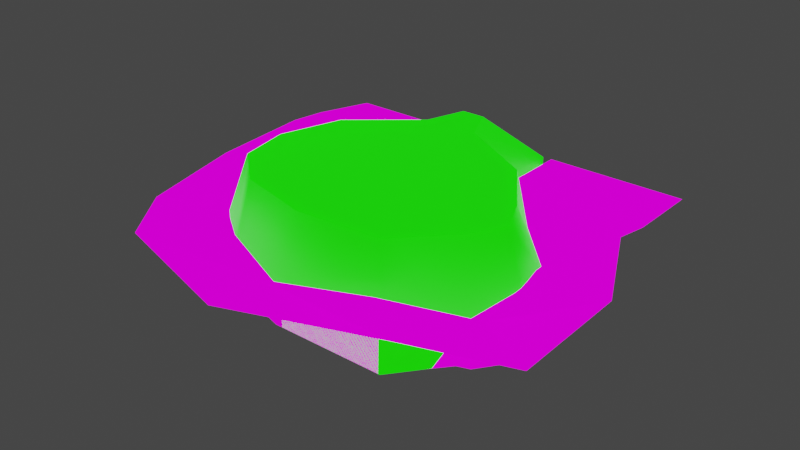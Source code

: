# Source: Boundry1.blend  (saved by Blender 3.1.7; exported with 4.5.12 LTS)
import bpy
from mathutils import Matrix  # noqa: F401  (used for matrix-valued properties, if any)

bpy.ops.wm.read_factory_settings(use_empty=True)
scene = bpy.context.scene
scene.name = 'Scene'

# ---- collections
col_collection = bpy.data.collections.new('Collection'); scene.collection.children.link(col_collection)

# ---- images (referenced by path relative to the original .blend; pixels are not part of the script)
import os
ASSET_DIR = os.environ.get("B2B_ASSET_DIR", "")  # directory of the original .blend (textures are referenced by path, not embedded)
HERE = os.path.dirname(os.path.abspath(__file__))  # packed textures are extracted next to this script under _unpacked/

def load_image(name, relpath, width, height, colorspace="sRGB"):
    """Load a texture the original file referenced (path relative to the .blend, or extracted next to this script)."""
    p = next((c for c in (os.path.join(HERE, relpath), os.path.join(ASSET_DIR, relpath)) if relpath and os.path.exists(c)), "")
    if p:
        img = bpy.data.images.load(p, check_existing=True)
        img.name = name
    else:  # same state as the original file: an image datablock whose file is absent (Cycles renders it pink)
        img = bpy.data.images.new(name, width, height)
        img.source = "FILE"
        img.filepath = "//" + (relpath or name)
    img.colorspace_settings.name = colorspace
    return img
img_blackandwhite_png = load_image('BlackAndWhite.png', 'BlackAndWhite.png', 1024, 1024, 'sRGB')
img_blackandwhite_png_001 = load_image('BlackAndWhite.png.001', 'BlackAndWhite.png', 1024, 1024, 'sRGB')

# ---- materials (node trees are filled in below, after node groups)
mat_pinetree = bpy.data.materials.new('PineTree')
mat_pinetree.alpha_threshold = 0.0
mat_pinetree.use_backface_culling = True
mat_pinetree.use_transparent_shadow = False
mat_pinetree.line_color = (0.0, 0.0, 0.0, 1.0)
mat_dotmap = bpy.data.materials.new('Dotmap')
mat_dotmap.alpha_threshold = 0.0
mat_dotmap.use_backface_culling = True
mat_dotmap.use_transparent_shadow = False
mat_dotmap.line_color = (0.0, 0.0, 0.0, 1.0)
mat_material = bpy.data.materials.new('Material')
mat_material.use_transparent_shadow = False

# ---- material node trees
mat_pinetree.use_nodes = True; mat_pinetree.node_tree.nodes.clear()
_N = mat_pinetree.node_tree.nodes; _L = mat_pinetree.node_tree.links
n0 = _N.new('ShaderNodeOutputMaterial'); n0.name = 'Material Output'; n0.location = (300, 300)
n1 = _N.new('ShaderNodeBsdfPrincipled'); n1.name = 'Principled BSDF'; n1.location = (10, 300)
n1.distribution = 'GGX'
n1.subsurface_method = 'RANDOM_WALK_SKIN'
n1.inputs[2].default_value = 0.4
n1.inputs[3].default_value = 1.45
n1.inputs[13].default_value = 0.0
n1.inputs[28].default_value = 1.0
n2 = _N.new('ShaderNodeTexImage'); n2.name = 'Image Texture'; n2.location = (-411, 269)
n2.image = img_blackandwhite_png
n2.interpolation = 'Closest'
_L.new(n1.outputs[0], n0.inputs[0])
_L.new(n2.outputs[0], n1.inputs[0])
_L.new(n2.outputs[0], n1.inputs[27])
n0.is_active_output = True
mat_dotmap.use_nodes = True; mat_dotmap.node_tree.nodes.clear()
_N = mat_dotmap.node_tree.nodes; _L = mat_dotmap.node_tree.links
n0 = _N.new('ShaderNodeOutputMaterial'); n0.name = 'Material Output'; n0.location = (300, 300)
n1 = _N.new('ShaderNodeBsdfPrincipled'); n1.name = 'Principled BSDF'; n1.location = (10, 300)
n1.distribution = 'GGX'
n1.subsurface_method = 'RANDOM_WALK_SKIN'
n1.inputs[2].default_value = 0.4
n1.inputs[3].default_value = 1.45
n1.inputs[13].default_value = 0.0
n1.inputs[28].default_value = 1.0
n2 = _N.new('ShaderNodeTexImage'); n2.name = 'Image Texture'; n2.location = (-411, 269)
n2.image = img_blackandwhite_png_001
n2.interpolation = 'Closest'
_L.new(n1.outputs[0], n0.inputs[0])
_L.new(n2.outputs[0], n1.inputs[0])
_L.new(n2.outputs[0], n1.inputs[27])
n0.is_active_output = True
mat_material.use_nodes = True; mat_material.node_tree.nodes.clear()
_N = mat_material.node_tree.nodes; _L = mat_material.node_tree.links
n0 = _N.new('ShaderNodeBsdfPrincipled'); n0.name = 'Principled BSDF'; n0.location = (10, 300)
n0.distribution = 'GGX'
n0.subsurface_method = 'RANDOM_WALK_SKIN'
n0.inputs[0].default_value = (0.004373, 0.8, 0.0, 1.0)
n0.inputs[3].default_value = 1.45
n0.inputs[27].default_value = (0.006887, 1.0, 0.0, 1.0)
n0.inputs[28].default_value = 1.0
n1 = _N.new('ShaderNodeOutputMaterial'); n1.name = 'Material Output'; n1.location = (300, 300)
_L.new(n0.outputs[0], n1.inputs[0])
n1.is_active_output = True

# ---- world
world_world = bpy.data.worlds.new('World'); scene.world = world_world
world_world.use_nodes = True; world_world.node_tree.nodes.clear()
_N = world_world.node_tree.nodes; _L = world_world.node_tree.links
n0 = _N.new('ShaderNodeOutputWorld'); n0.name = 'World Output'; n0.location = (300, 300)
n1 = _N.new('ShaderNodeBackground'); n1.name = 'Background'; n1.location = (10, 300)
n1.inputs[0].default_value = (0.05088, 0.05088, 0.05088, 1.0)
_L.new(n1.outputs[0], n0.inputs[0])
n0.is_active_output = True
world_world.color = (0.05088, 0.05088, 0.05088)
world_world.use_sun_shadow = False
world_world.sun_shadow_jitter_overblur = 0.0

# ---- meshes
me_cube = bpy.data.meshes.new('Cube')
me_cube.from_pydata([(0.2671, -17.22, 0.0), (4.605, 9.25, 0.0), (4.414, 9.409, 4.711), (13.11, 5.549, 5.394), (20.31, -2.109, 7.445), (18.18, -10.89, 4.711), (0.2671, -18.84, 5.64), (5.771, 11.22, 5.64), (14.67, 6.914, 6.365), (21.46, -1.838, 8.43), (20.29, -11.55, 5.64), (13.85, -18.58, 8.83), (0.0, -24.94, 5.64), (22.03, 12.81, 5.64), (22.03, 8.332, 6.365), (27.44, -2.697, 6.365), (27.17, -15.45, 5.64), (19.29, -22.8, 8.83), (4.692, 21.25, 4.656), (5.771, 21.25, 5.64), (0.0, 21.25, 1.469), (22.03, 21.25, 5.64), (0.2003, -5.206, 0.0), (-7.048, -15.08, 0.0), (-12.6, -10.89, 4.711), (-6.972, -15.25, 6.406), (-5.771, 11.22, 6.905), (-13.36, 5.095, 7.268), (-16.18, -4.246, 6.697), (-14.34, -11.55, 5.64), (-7.901, -16.63, 7.439), (-22.03, 12.81, 6.905), (-22.03, 8.332, 7.268), (-22.03, -2.697, 6.697), (-20.82, -13.72, 5.64), (-13.08, -22.4, 7.439), (-5.771, 21.25, 5.64), (-4.648, 21.25, 1.469), (-22.03, 21.25, 5.64), (-12.75, -11.09, 1.91), (-4.188, -10.96, 2.049), (-6.203, -7.47, 2.049), (1.848, 8.203, 0.0), (-1.848, 8.203, 2.235e-08), (1.85, 8.708, 1.469), (-1.85, 8.708, 1.469), (-11.89, 3.834, 6.245), (-4.432, 9.409, 5.903), (13.16, 5.382, 0.0), (20.43, -2.214, 0.0), (18.27, -10.96, 0.0), (12.99, -17.22, 0.0), (0.2428, -17.22, 4.711), (13.2, -17.22, 7.717), (4.648, 9.76, 1.469), (4.648, 21.25, 1.469), (-4.605, 9.25, 0.0), (-11.85, 3.563, 0.0), (-13.77, -4.809, 0.0), (-14.18, -4.531, 5.707), (-4.692, 21.25, 4.656), (-4.648, 9.76, 1.469), (-7.199, -15.44, 2.08), (-6.203, -7.47, 0.0), (-9.104, -2.535, 0.0), (-4.188, -10.96, 0.0), (13.35, -2.54, 0.0), (9.852, -6.602, 0.0), (11.47, -10.17, 0.0), (17.05, -0.9538, 0.0), (17.73, -9.794, -1.336), (19.42, -2.95, -1.336), (16.77, -1.964, -1.336), (10.99, -6.655, -1.336), (13.87, -3.205, -1.336), (11.97, -9.289, -1.336), (15.6, -6.437, -1.336), (13.81, -12.25, 0.0), (13.84, -11.15, -1.336), (20.92, -6.666, 0.0), (20.14, -6.444, -1.336), (14.82, 3.724, 3.464), (17.87, 0.5054, 4.379), (19.63, -1.334, 4.369), (20.0, -1.743, 4.102), (17.74, -1.099, 4.343), (17.69, -1.437, 4.089), (13.94, 3.032, 3.481), (13.63, 3.082, 3.16), (16.49, 0.2239, 3.983), (16.67, 0.3971, 4.268), (13.97, 4.513, 3.177), (14.29, 4.355, 3.494), (18.22, -1.117, 2.601), (13.68, 3.976, 1.794), (16.54, 1.118, 2.618), (16.8, 1.584, 0.0)], [], [(53, 52, 6, 11), (4, 5, 10, 9), (5, 53, 11, 10), (3, 4, 9, 8), (11, 17, 16, 10), (9, 15, 14, 8), (6, 12, 17, 11), (10, 16, 15, 9), (8, 14, 13, 7), (2, 3, 8, 7), (7, 19, 18, 2), (45, 20, 37, 61), (48, 1, 42, 22), (13, 21, 19, 7), (77, 78, 75, 68), (57, 22, 43, 56), (0, 77, 68, 22), (25, 30, 6, 52), (59, 28, 29, 24), (24, 29, 30, 25), (46, 27, 28, 59), (30, 29, 34, 35), (28, 27, 32, 33), (6, 30, 35, 12), (29, 28, 33, 34), (27, 26, 31, 32), (47, 26, 27, 46), (26, 47, 60, 36), (31, 26, 36, 38), (20, 44, 54, 55), (22, 65, 23, 0), (22, 63, 65), (58, 64, 57), (39, 62, 40, 41), (58, 39, 41, 64), (63, 22, 64), (57, 64, 22), (42, 43, 22), (45, 44, 20), (51, 53, 5, 50), (88, 91, 48, 94), (0, 52, 51), (50, 5, 79), (48, 3, 2, 54), (54, 2, 18, 55), (54, 1, 48), (58, 57, 46, 59), (57, 61, 47, 46), (61, 37, 60, 47), (44, 42, 1, 54), (61, 57, 56), (39, 58, 59, 24), (62, 39, 24, 25), (40, 62, 23, 65), (41, 40, 65, 63), (41, 63, 64), (42, 44, 45, 43), (45, 61, 56, 43), (48, 22, 66, 69), (49, 96, 48, 69), (22, 67, 66), (22, 68, 67), (51, 77, 0), (75, 76, 73), (67, 73, 74, 66), (49, 71, 80, 79), (66, 74, 72, 69), (69, 72, 71, 49), (68, 75, 73, 67), (72, 76, 71), (70, 76, 78), (73, 76, 74), (71, 76, 80), (74, 76, 72), (50, 70, 78, 77), (50, 77, 51), (78, 76, 75), (79, 5, 4, 49), (79, 80, 70, 50), (80, 76, 70), (49, 4, 84), (90, 82, 81, 87), (89, 88, 94, 95), (87, 81, 92), (81, 3, 92), (83, 82, 90, 85), (95, 96, 49, 93), (86, 93, 49, 84), (82, 4, 3, 81), (86, 89, 95, 93), (92, 3, 91), (83, 84, 4), (90, 87, 88, 89), (91, 88, 87, 92), (86, 84, 83, 85), (85, 90, 89, 86), (83, 4, 82), (48, 91, 3), (96, 95, 94, 48), (52, 62, 25), (51, 52, 53), (62, 52, 0, 23)])
me_cube.polygons.foreach_set('use_smooth', [True] * 102)
_uv = me_cube.uv_layers.new(name='UVMap')
_uv.uv.foreach_set('vector', [0.2415, 0.6632, 0.2287, 0.7495, 0.2177, 0.7503, 0.2321, 0.6578, 0.3359, 0.6018, 0.2729, 0.6223, 0.2679, 0.6122, 0.3369, 0.5894, 0.2729, 0.6223, 0.2415, 0.6632, 0.2321, 0.6578, 0.2679, 0.6122, 0.4023, 0.6387, 0.3359, 0.6018, 0.3369, 0.5894, 0.4085, 0.6298, 0.2321, 0.6578, 0.174, 0.6021, 0.1724, 0.5672, 0.2679, 0.6122, 0.3369, 0.5894, 0.3254, 0.5592, 0.4072, 0.5806, 0.4085, 0.6298, 0.2177, 0.7503, 0.1781, 0.7535, 0.174, 0.6021, 0.2321, 0.6578, 0.2679, 0.6122, 0.1724, 0.5672, 0.3254, 0.5592, 0.3369, 0.5894, 0.4085, 0.6298, 0.4072, 0.5806, 0.4364, 0.5735, 0.4481, 0.6748, 0.4423, 0.6849, 0.4023, 0.6387, 0.4085, 0.6298, 0.4481, 0.6748, 0.4481, 0.6748, 0.5125, 0.6748, 0.5126, 0.6866, 0.4423, 0.6849, 0.4221, 0.759, 0.5104, 0.7465, 0.5109, 0.7745, 0.4259, 0.7816, 0.3803, 0.6672, 0.4114, 0.7142, 0.4074, 0.7326, 0.3935, 0.7464, 0.4364, 0.5735, 0.494, 0.5639, 0.5125, 0.6748, 0.4481, 0.6748, 0.2892, 0.675, 0.2989, 0.6734, 0.3067, 0.6807, 0.2999, 0.6875, 0.3738, 0.8155, 0.3935, 0.7464, 0.4075, 0.7597, 0.4115, 0.7773, 0.2667, 0.7456, 0.2892, 0.675, 0.2999, 0.6875, 0.2976, 0.7453, 0.2475, 0.8009, 0.2382, 0.807, 0.2177, 0.7503, 0.2287, 0.7495, 0.3281, 0.8609, 0.3287, 0.873, 0.2765, 0.8541, 0.2817, 0.8431, 0.2817, 0.8431, 0.2765, 0.8541, 0.2382, 0.807, 0.2475, 0.8009, 0.3902, 0.8486, 0.3963, 0.8585, 0.3287, 0.873, 0.3281, 0.8609, 0.2382, 0.807, 0.2765, 0.8541, 0.1779, 0.9057, 0.1794, 0.8699, 0.3287, 0.873, 0.3963, 0.8585, 0.412, 0.9224, 0.3355, 0.9142, 0.2177, 0.7503, 0.2382, 0.807, 0.1794, 0.8699, 0.1781, 0.7535, 0.2765, 0.8541, 0.3287, 0.873, 0.3355, 0.9142, 0.1779, 0.9057, 0.3963, 0.8585, 0.4459, 0.8192, 0.4428, 0.9266, 0.412, 0.9224, 0.44, 0.8086, 0.4459, 0.8192, 0.3963, 0.8585, 0.3902, 0.8486, 0.4459, 0.8192, 0.44, 0.8086, 0.5125, 0.8064, 0.5126, 0.8184, 0.4428, 0.9266, 0.4459, 0.8192, 0.5126, 0.8184, 0.5019, 0.9322, 0.5104, 0.7465, 0.4216, 0.7332, 0.4259, 0.7113, 0.5111, 0.7187, 0.2976, 0.7453, 0.2984, 0.7687, 0.2784, 0.7745, 0.2667, 0.7456, 0.3309, 0.7449, 0.3168, 0.7786, 0.2984, 0.7687, 0.3304, 0.8219, 0.3408, 0.7973, 0.3738, 0.8155, 0.2945, 0.823, 0.2683, 0.7898, 0.2966, 0.7813, 0.3097, 0.7898, 0.3304, 0.8219, 0.2945, 0.823, 0.3097, 0.7898, 0.3408, 0.7973, 0.3168, 0.7786, 0.3309, 0.7449, 0.3408, 0.7973, 0.3738, 0.8155, 0.3408, 0.7973, 0.3935, 0.7464, 0.4074, 0.7326, 0.4075, 0.7597, 0.3935, 0.7464, 0.4221, 0.759, 0.4216, 0.7332, 0.5104, 0.7465, 0.1928, 0.1727, 0.1502, 0.1516, 0.1904, 0.09932, 0.2177, 0.1379, 0.2661, 0.2406, 0.2089, 0.2359, 0.1135, 0.1154, 0.2191, 0.186, 0.1825, 0.257, 0.1338, 0.262, 0.1928, 0.1727, 0.2177, 0.1379, 0.1904, 0.09932, 0.242, 0.1296, 0.3277, 0.1568, 0.3559, 0.1204, 0.407, 0.1795, 0.3861, 0.2132, 0.3861, 0.2132, 0.407, 0.1795, 0.4969, 0.1816, 0.495, 0.2226, 0.3861, 0.2132, 0.3675, 0.2169, 0.3277, 0.1568, 0.264, 0.3546, 0.3195, 0.3464, 0.3404, 0.3887, 0.261, 0.4045, 0.3195, 0.3464, 0.3861, 0.303, 0.4041, 0.3376, 0.3404, 0.3887, 0.3861, 0.303, 0.4948, 0.294, 0.4968, 0.3347, 0.4041, 0.3376, 0.3806, 0.2411, 0.3624, 0.2404, 0.3675, 0.2169, 0.3861, 0.2132, 0.3861, 0.303, 0.3195, 0.3464, 0.3676, 0.2975, 0.218, 0.356, 0.264, 0.3546, 0.261, 0.4045, 0.2016, 0.3817, 0.1846, 0.3136, 0.218, 0.356, 0.2016, 0.3817, 0.1579, 0.3277, 0.2207, 0.3026, 0.1846, 0.3136, 0.1974, 0.294, 0.2231, 0.2865, 0.2375, 0.3135, 0.2207, 0.3026, 0.2231, 0.2865, 0.2466, 0.2993, 0.2375, 0.3135, 0.2466, 0.2993, 0.2772, 0.3231, 0.3624, 0.2404, 0.3806, 0.2411, 0.3812, 0.2742, 0.3625, 0.275, 0.3812, 0.2742, 0.3861, 0.303, 0.3676, 0.2975, 0.3625, 0.275, 0.3803, 0.6672, 0.3935, 0.7464, 0.3394, 0.6761, 0.3436, 0.6554, 0.333, 0.6393, 0.3566, 0.6533, 0.3803, 0.6672, 0.3436, 0.6554, 0.3309, 0.7449, 0.3192, 0.6942, 0.3394, 0.6761, 0.2976, 0.7453, 0.2999, 0.6875, 0.3192, 0.6942, 0.2748, 0.6797, 0.2892, 0.675, 0.2667, 0.7456, 0.3067, 0.6807, 0.3172, 0.6654, 0.3178, 0.6836, 0.3192, 0.6942, 0.3178, 0.6836, 0.3308, 0.671, 0.3394, 0.6761, 0.333, 0.6393, 0.3291, 0.6494, 0.316, 0.6536, 0.3133, 0.646, 0.3394, 0.6761, 0.3308, 0.671, 0.3342, 0.6588, 0.3436, 0.6554, 0.3436, 0.6554, 0.3342, 0.6588, 0.3291, 0.6494, 0.333, 0.6393, 0.2999, 0.6875, 0.3067, 0.6807, 0.3178, 0.6836, 0.3192, 0.6942, 0.3342, 0.6588, 0.3172, 0.6654, 0.3291, 0.6494, 0.3035, 0.6577, 0.3172, 0.6654, 0.2989, 0.6734, 0.3178, 0.6836, 0.3172, 0.6654, 0.3308, 0.671, 0.3291, 0.6494, 0.3172, 0.6654, 0.316, 0.6536, 0.3308, 0.671, 0.3172, 0.6654, 0.3342, 0.6588, 0.2942, 0.6524, 0.3035, 0.6577, 0.2989, 0.6734, 0.2892, 0.675, 0.2942, 0.6524, 0.2892, 0.675, 0.2748, 0.6797, 0.2989, 0.6734, 0.3172, 0.6654, 0.3067, 0.6807, 0.242, 0.1296, 0.1904, 0.09932, 0.271, 0.07311, 0.2672, 0.1211, 0.3133, 0.646, 0.316, 0.6536, 0.3035, 0.6577, 0.2942, 0.6524, 0.316, 0.6536, 0.3172, 0.6654, 0.3035, 0.6577, 0.9151, 0.1152, 0.9151, 0.3975, 0.8733, 0.2706, 0.1962, 0.7881, 0.105, 0.8235, 0.1161, 0.6087, 0.2221, 0.6089, 0.5763, 0.2713, 0.2661, 0.2406, 0.2191, 0.186, 0.5293, 0.2167, 0.2221, 0.6089, 0.1161, 0.6087, 0.1217, 0.5679, 0.2982, 0.2465, 0.1105, 0.3196, 0.2354, 0.2474, 0.4205, 0.5747, 0.4205, 0.8533, 0.2133, 0.9355, 0.1574, 0.7358, 0.5293, 0.2167, 0.5143, 0.1153, 0.9151, 0.1152, 0.7399, 0.2175, 0.73, 0.2765, 0.7399, 0.2175, 0.9151, 0.1152, 0.8733, 0.2706, 0.6375, 0.2811, 0.9151, 0.3975, 0.1105, 0.3196, 0.2982, 0.2465, 0.73, 0.2765, 0.5763, 0.2713, 0.5293, 0.2167, 0.7399, 0.2175, 0.2354, 0.2474, 0.1105, 0.3196, 0.2089, 0.2359, 0.8314, 0.2807, 0.8733, 0.2706, 0.9151, 0.3975, 0.1962, 0.7881, 0.2221, 0.6089, 0.2534, 0.5943, 0.2321, 0.7867, 0.1457, 0.5482, 0.2534, 0.5943, 0.2221, 0.6089, 0.1217, 0.5679, 0.2534, 0.881, 0.1309, 0.9716, 0.1185, 0.9434, 0.2184, 0.8714, 0.2184, 0.8714, 0.1962, 0.7881, 0.2321, 0.7867, 0.2534, 0.881, 0.8314, 0.2807, 0.9151, 0.3975, 0.6375, 0.2811, 0.1135, 0.1154, 0.2089, 0.2359, 0.1105, 0.3196, 0.5143, 0.1153, 0.5293, 0.2167, 0.2191, 0.186, 0.1135, 0.1154, 0.1338, 0.262, 0.1846, 0.3136, 0.1579, 0.3277, 0.1928, 0.1727, 0.1338, 0.262, 0.1502, 0.1516, 0.1846, 0.3136, 0.1338, 0.262, 0.1825, 0.257, 0.1974, 0.294])
me_cube.materials.append(mat_pinetree)
me_cube.use_remesh_preserve_volume = False
me_cube.use_remesh_preserve_attributes = False
me_cube.use_mirror_vertex_groups = False
me_cube.update()
me_cube_001 = bpy.data.meshes.new('Cube.001')
me_cube_001.from_pydata([(0.2671, -17.22, 0.02), (4.605, 9.25, 0.02), (0.0, 5.904, 0.02), (9.852, -6.602, 0.02), (0.2671, -10.96, 0.02), (-7.048, -15.08, 0.02), (-12.75, -11.09, 1.93), (-4.188, -10.96, 2.069), (-6.203, -7.47, 2.069), (1.848, 8.203, 0.02), (-1.848, 8.203, 0.02), (13.16, 5.382, 0.02), (20.43, -2.214, 0.02), (18.27, -10.96, 0.02), (12.99, -17.22, 0.02), (-4.605, 9.25, 0.02), (-11.85, 3.563, 0.02), (-13.77, -4.809, 0.02), (-7.199, -15.44, 2.1), (-6.203, -7.47, 0.02), (-9.104, -2.535, 0.02), (-4.188, -10.96, 0.02), (13.35, -2.54, 0.02), (11.47, -10.17, 0.02), (17.05, -0.9538, 0.02), (13.81, -12.25, 0.02), (0.0, 21.25, 1.489), (-4.648, 21.25, 1.489), (1.85, 8.708, 1.489), (-1.85, 8.708, 1.489), (4.648, 9.76, 1.489), (4.648, 21.25, 1.489), (-4.648, 9.76, 1.489), (20.42, -2.209, 0.02), (20.42, -2.204, 0.02), (14.82, 3.724, 3.464), (17.87, 0.5054, 4.379), (19.63, -1.334, 4.369), (17.74, -1.099, 4.343), (13.94, 3.032, 3.481), (16.67, 0.3971, 4.268), (14.29, 4.355, 3.494)], [], [(11, 1, 9, 2), (16, 2, 10, 15), (0, 25, 23, 4), (4, 21, 5, 0), (4, 3, 19, 21), (2, 20, 3), (17, 20, 16), (6, 18, 7, 8), (17, 6, 8, 20), (19, 3, 20), (16, 20, 2), (9, 10, 2), (11, 2, 22, 24), (12, 34, 33), (2, 3, 22), (4, 23, 3), (14, 25, 0), (13, 25, 14), (29, 26, 27, 32), (26, 28, 30, 31), (29, 28, 26), (33, 34, 11, 24), (40, 36, 35, 39), (39, 35, 41), (37, 36, 40, 38)])
me_cube_001.polygons.foreach_set('use_smooth', [0, 0, 0, 0, 0, 0, 0, 0, 0, 0, 0, 0, 0, 0, 0, 0, 0, 0, 0, 0, 0, 0, 1, 1, 1])
_uv = me_cube_001.uv_layers.new(name='UVMap')
_uv.uv.foreach_set('vector', [0.7843, 0.5868, 0.5549, 0.6855, 0.481, 0.6588, 0.4314, 0.6001, 0.1137, 0.5403, 0.4314, 0.6001, 0.3819, 0.6588, 0.308, 0.6855, 0.4386, 0.009624, 0.8018, 0.1367, 0.7388, 0.1896, 0.4386, 0.1695, 0.4386, 0.1695, 0.3192, 0.1694, 0.2425, 0.06424, 0.4386, 0.009624, 0.4386, 0.1695, 0.6956, 0.2808, 0.2651, 0.2586, 0.3192, 0.1694, 0.4314, 0.6001, 0.1874, 0.3846, 0.6956, 0.2808, 0.06228, 0.3266, 0.1874, 0.3846, 0.1137, 0.5403, 0.08961, 0.1663, 0.2384, 0.05507, 0.3192, 0.1694, 0.2651, 0.2586, 0.06228, 0.3266, 0.08961, 0.1663, 0.2651, 0.2586, 0.1874, 0.3846, 0.2651, 0.2586, 0.6956, 0.2808, 0.1874, 0.3846, 0.1137, 0.5403, 0.1874, 0.3846, 0.4314, 0.6001, 0.481, 0.6588, 0.3819, 0.6588, 0.4314, 0.6001, 0.7843, 0.5868, 0.4314, 0.6001, 0.7892, 0.3845, 0.8886, 0.425, 0.9792, 0.3928, 0.9789, 0.3931, 0.9788, 0.3929, 0.4314, 0.6001, 0.6956, 0.2808, 0.7892, 0.3845, 0.4386, 0.1695, 0.7388, 0.1896, 0.6956, 0.2808, 0.7798, 0.009624, 0.8018, 0.1367, 0.4386, 0.009624, 0.9214, 0.1695, 0.8018, 0.1367, 0.7798, 0.009624, 0.3818, 0.6717, 0.4314, 0.9919, 0.3068, 0.9919, 0.3068, 0.6985, 0.4314, 0.9919, 0.481, 0.6717, 0.5561, 0.6985, 0.5561, 0.9919, 0.3818, 0.6717, 0.481, 0.6717, 0.4314, 0.9919, 0.9788, 0.3929, 0.9789, 0.3931, 0.7843, 0.5868, 0.8886, 0.425, 0.8957, 0.5268, 0.9278, 0.5295, 0.8462, 0.6117, 0.8224, 0.594, 0.8224, 0.594, 0.8462, 0.6117, 0.8318, 0.6278, 0.9749, 0.4826, 0.9278, 0.5295, 0.8957, 0.5268, 0.9244, 0.4886])
me_cube_001.materials.append(mat_dotmap)
me_cube_001.use_remesh_preserve_volume = False
me_cube_001.use_remesh_preserve_attributes = False
me_cube_001.use_mirror_vertex_groups = False
me_cube_001.update()
me_cube_004 = bpy.data.meshes.new('Cube.004')
me_cube_004.from_pydata([(4.414, 9.409, 5.613), (13.11, 5.549, 5.613), (20.31, -2.109, 5.613), (18.18, -10.89, 4.711), (4.692, 21.25, 5.613), (-12.6, -10.89, 5.613), (-6.972, -15.25, 5.613), (-11.85, 3.563, 5.613), (-4.432, 9.409, 5.613), (1.252, -17.22, 5.613), (13.2, -17.22, 5.613), (-13.77, -4.809, 5.613), (-4.692, 21.25, 5.613), (3.46, 9.35, 12.04), (12.27, 4.43, 12.04), (16.74, -2.103, 12.04), (16.72, -9.435, 12.04), (1.524, 13.61, 12.04), (-10.74, -9.576, 12.04), (-6.097, -13.65, 12.04), (-9.707, 3.096, 12.04), (-2.541, 9.115, 12.04), (2.154, -15.68, 12.04), (11.38, -14.96, 12.04), (-11.83, -3.874, 12.04), (-1.118, 13.61, 12.04), (4.605, 9.25, 0.0), (13.14, 5.466, 0.0), (20.43, -2.214, 0.0), (4.648, 21.25, 0.0), (-12.6, -10.89, 0.0), (-6.972, -15.25, 0.0), (-11.85, 3.563, 0.0), (-4.605, 9.25, 0.0), (1.033, -17.22, 0.0), (13.2, -17.22, 0.0), (-13.77, -4.809, 0.0), (-4.648, 21.25, 0.0), (20.92, -6.666, 0.0), (20.92, -6.666, 5.613), (18.59, -5.806, 12.04), (18.18, -10.89, 0.02), (4.605, 9.25, 0.0), (-4.605, 9.25, 0.0), (1.848, 8.203, 0.0), (-1.848, 8.203, 2.235e-08), (1.85, 8.271, 1.469), (-1.85, 8.271, 1.469), (4.648, 9.324, 1.469), (-4.648, 9.324, 1.469), (-7.048, -15.08, 0.0), (-4.188, -10.96, 2.049), (-6.203, -7.47, 2.049), (-7.199, -15.44, 2.08), (-6.203, -7.47, 0.0), (-9.104, -2.535, 0.0), (-4.188, -10.96, 0.0), (13.16, 5.382, 0.0), (20.43, -2.214, 0.0), (20.0, -1.743, 4.369), (17.69, -1.437, 4.343), (13.63, 3.082, 3.481), (16.49, 0.2239, 4.268), (13.97, 4.513, 3.494), (16.8, 1.584, 0.0)], [], [(7, 8, 21, 20), (39, 3, 16, 40), (0, 1, 14, 13), (11, 7, 20, 24), (4, 0, 13, 17), (3, 10, 23, 16), (5, 11, 24, 18), (1, 2, 15, 14), (10, 9, 22, 23), (8, 12, 25, 21), (6, 5, 18, 19), (9, 6, 19, 22), (17, 25, 12, 4), (9, 10, 35, 34), (4, 12, 37, 29), (10, 3, 41, 35), (1, 0, 26, 27), (11, 5, 30, 36), (2, 1, 27, 28), (6, 9, 34, 31), (39, 2, 28, 38), (7, 11, 36, 32), (12, 8, 33, 37), (5, 6, 31, 30), (8, 7, 32, 33), (3, 39, 38, 41), (2, 39, 40, 15), (4, 29, 26, 0), (46, 44, 42, 48), (44, 46, 47, 45), (47, 49, 43, 45), (51, 53, 50, 56), (52, 51, 56, 54), (52, 54, 55), (59, 60, 58), (61, 63, 57), (62, 61, 57, 64), (60, 62, 64, 58)])
me_cube_004.polygons.foreach_set('use_smooth', [True] * 38)
_uv = me_cube_004.uv_layers.new(name='UVMap')
_uv.uv.foreach_set('vector', [0.3902, 0.8486, 0.44, 0.8086, 0.44, 0.8086, 0.3902, 0.8486, 0.2989, 0.6138, 0.2729, 0.6223, 0.2729, 0.6223, 0.2989, 0.6138, 0.4423, 0.6849, 0.4023, 0.6387, 0.4023, 0.6387, 0.4423, 0.6849, 0.3281, 0.8609, 0.3902, 0.8486, 0.3902, 0.8486, 0.3281, 0.8609, 0.5126, 0.6866, 0.4423, 0.6849, 0.4423, 0.6849, 0.5126, 0.6866, 0.2729, 0.6223, 0.2415, 0.6632, 0.2415, 0.6632, 0.2729, 0.6223, 0.2817, 0.8431, 0.3281, 0.8609, 0.3281, 0.8609, 0.2817, 0.8431, 0.4023, 0.6387, 0.3359, 0.6018, 0.3359, 0.6018, 0.4023, 0.6387, 0.2415, 0.6632, 0.2297, 0.7428, 0.2287, 0.7495, 0.2415, 0.6632, 0.44, 0.8086, 0.5125, 0.8064, 0.5125, 0.8064, 0.44, 0.8086, 0.2475, 0.8009, 0.2817, 0.8431, 0.2817, 0.8431, 0.2475, 0.8009, 0.2297, 0.7428, 0.2475, 0.8009, 0.2475, 0.8009, 0.2287, 0.7495, 0.5126, 0.6866, 0.5125, 0.8064, 0.5125, 0.8064, 0.5126, 0.6866, 0.2297, 0.7428, 0.2415, 0.6632, 0.2415, 0.6632, 0.2294, 0.7444, 0.5126, 0.6866, 0.5125, 0.8064, 0.5104, 0.7465, 0.5126, 0.6866, 0.2415, 0.6632, 0.2729, 0.6223, 0.2729, 0.6223, 0.2415, 0.6632, 0.4023, 0.6387, 0.4423, 0.6849, 0.4423, 0.6849, 0.4023, 0.6387, 0.3281, 0.8609, 0.2817, 0.8431, 0.2817, 0.8431, 0.3281, 0.8609, 0.3359, 0.6018, 0.4023, 0.6387, 0.4023, 0.6387, 0.3359, 0.6018, 0.2475, 0.8009, 0.2297, 0.7428, 0.2294, 0.7444, 0.2475, 0.8009, 0.2989, 0.6138, 0.3359, 0.6018, 0.3359, 0.6018, 0.2989, 0.6138, 0.3902, 0.8486, 0.3281, 0.8609, 0.3281, 0.8609, 0.3902, 0.8486, 0.5125, 0.8064, 0.44, 0.8086, 0.3861, 0.303, 0.5125, 0.8064, 0.2817, 0.8431, 0.2475, 0.8009, 0.2475, 0.8009, 0.2817, 0.8431, 0.44, 0.8086, 0.3902, 0.8486, 0.3902, 0.8486, 0.44, 0.8086, 0.2729, 0.6223, 0.2989, 0.6138, 0.2989, 0.6138, 0.2729, 0.6223, 0.3359, 0.6018, 0.2989, 0.6138, 0.2989, 0.6138, 0.3359, 0.6018, 0.5126, 0.6866, 0.5126, 0.6866, 0.4259, 0.7113, 0.4423, 0.6849, 0.3806, 0.2411, 0.3624, 0.2404, 0.3675, 0.2169, 0.3861, 0.2132, 0.3624, 0.2404, 0.3806, 0.2411, 0.3812, 0.2742, 0.3625, 0.275, 0.3812, 0.2742, 0.3861, 0.303, 0.3676, 0.2975, 0.3625, 0.275, 0.2207, 0.3026, 0.1846, 0.3136, 0.1974, 0.294, 0.2231, 0.2865, 0.2375, 0.3135, 0.2207, 0.3026, 0.2231, 0.2865, 0.2466, 0.2993, 0.2375, 0.3135, 0.2466, 0.2993, 0.2772, 0.3231, 0.1185, 0.9434, 0.2184, 0.8714, 0.9151, 0.1152, 0.2221, 0.6089, 0.1217, 0.5679, 0.1135, 0.1154, 0.1962, 0.7881, 0.2221, 0.6089, 0.1135, 0.1154, 0.5143, 0.1153, 0.2184, 0.8714, 0.1962, 0.7881, 0.5143, 0.1153, 0.9151, 0.1152])
me_cube_004.materials.append(mat_material)
me_cube_004.use_remesh_preserve_volume = False
me_cube_004.use_remesh_preserve_attributes = False
me_cube_004.use_mirror_vertex_groups = False
me_cube_004.update()
me_cube_006 = bpy.data.meshes.new('Cube.006')
me_cube_006.from_pydata([(4.648, 21.25, 1.469), (-4.648, 21.25, 1.469), (0.0, 21.25, 1.469), (1.85, 8.271, 1.469), (-1.85, 8.271, 1.469), (4.648, 9.324, 1.469), (-4.648, 9.324, 1.469), (-12.75, -11.09, 1.91), (-4.188, -10.96, 2.049), (-6.203, -7.47, 2.049), (-13.77, -4.809, 0.0), (-7.199, -15.44, 2.08), (-9.104, -2.535, 0.0), (14.82, 3.724, 3.464), (17.87, 0.5054, 4.379), (20.0, -1.743, 4.369), (17.69, -1.437, 4.343), (13.63, 3.082, 3.481), (16.49, 0.2239, 4.268), (13.97, 4.513, 3.494), (-12.75, -11.09, 1.91), (-12.75, -11.09, 1.91), (3.46, 9.35, 12.04), (12.27, 4.43, 12.04), (16.74, -2.103, 12.04), (16.72, -9.435, 12.04), (1.524, 13.61, 12.04), (-10.74, -9.576, 12.04), (-6.097, -13.65, 12.04), (-9.707, 3.096, 12.04), (-2.541, 9.115, 12.04), (2.154, -15.68, 12.04), (11.38, -14.96, 12.04), (-11.83, -3.874, 12.04), (-1.118, 13.61, 12.04), (1.477, -0.5894, 12.04), (4.605, 9.25, 0.0), (13.14, 5.466, 0.0), (20.43, -2.214, 0.0), (4.648, 21.25, 0.0), (-12.6, -10.89, 0.0), (-6.972, -15.25, 0.0), (-11.85, 3.563, 0.0), (-4.605, 9.25, 0.0), (1.033, -17.22, 0.0), (13.2, -17.22, 0.0), (-13.77, -4.809, 0.0), (-4.648, 21.25, 0.0), (13.35, -2.54, 0.0), (9.852, -6.602, 0.0), (17.05, -0.9538, 0.0), (17.73, -9.794, -1.336), (19.42, -2.95, -1.336), (16.77, -1.964, -1.336), (10.99, -6.655, -1.336), (13.87, -3.205, -1.336), (11.97, -9.289, -1.336), (15.6, -6.437, -1.336), (13.84, -11.15, -1.336), (20.92, -6.666, 0.0), (20.14, -6.444, -1.336), (18.59, -5.806, 12.04), (0.2003, -5.206, 0.0), (1.848, 8.203, 0.0), (-1.848, 8.203, 2.235e-08), (18.18, -10.89, 0.02), (11.47, -10.17, 0.0), (13.81, -12.25, 0.0)], [(20, 21)], [(4, 2, 1, 6), (2, 3, 5, 0), (4, 3, 2), (7, 11, 8, 9), (10, 7, 9, 12), (18, 14, 13, 17), (17, 13, 19), (15, 14, 18, 16), (25, 32, 35), (28, 27, 35), (30, 34, 35), (23, 24, 35), (27, 33, 35), (29, 30, 35), (24, 61, 25, 35), (31, 28, 35), (32, 31, 35), (26, 22, 35), (33, 29, 35), (22, 23, 35), (26, 35, 34), (67, 58, 56, 66), (56, 57, 54), (49, 54, 55, 48), (38, 52, 60, 59), (48, 55, 53, 50), (50, 53, 52, 38), (66, 56, 54, 49), (53, 57, 52), (51, 57, 58), (54, 57, 55), (52, 57, 60), (55, 57, 53), (65, 51, 58, 67), (58, 57, 56), (59, 60, 51, 65), (60, 57, 51), (37, 36, 63, 62), (42, 62, 64, 43), (44, 67, 66, 62), (62, 41, 44), (62, 40, 41), (40, 62, 46), (42, 46, 62), (63, 64, 62), (37, 62, 48, 50), (38, 37, 50), (62, 49, 48), (62, 66, 49), (45, 67, 44), (65, 67, 45), (63, 39, 47, 64), (36, 39, 63), (64, 47, 43)])
me_cube_006.polygons.foreach_set('use_smooth', [True] * 54)
_uv = me_cube_006.uv_layers.new(name='UVMap')
_uv.uv.foreach_set('vector', [0.4221, 0.759, 0.5104, 0.7465, 0.5109, 0.7745, 0.4259, 0.7816, 0.5104, 0.7465, 0.4216, 0.7332, 0.4259, 0.7113, 0.5111, 0.7187, 0.4221, 0.759, 0.4216, 0.7332, 0.5104, 0.7465, 0.2945, 0.823, 0.2683, 0.7898, 0.2966, 0.7813, 0.3097, 0.7898, 0.3304, 0.8219, 0.2945, 0.823, 0.3097, 0.7898, 0.3408, 0.7973, 0.1962, 0.7881, 0.105, 0.8235, 0.1161, 0.6087, 0.2221, 0.6089, 0.2221, 0.6089, 0.1161, 0.6087, 0.1217, 0.5679, 0.4205, 0.5747, 0.4205, 0.8533, 0.2133, 0.9355, 0.1574, 0.7358, 0.2729, 0.6223, 0.2415, 0.6632, 0.2729, 0.6223, 0.2475, 0.8009, 0.2817, 0.8431, 0.2475, 0.8009, 0.44, 0.8086, 0.5125, 0.8064, 0.44, 0.8086, 0.4023, 0.6387, 0.3359, 0.6018, 0.4023, 0.6387, 0.2817, 0.8431, 0.3281, 0.8609, 0.2817, 0.8431, 0.3902, 0.8486, 0.44, 0.8086, 0.3902, 0.8486, 0.3359, 0.6018, 0.2989, 0.6138, 0.2729, 0.6223, 0.3359, 0.6018, 0.2287, 0.7495, 0.2475, 0.8009, 0.2287, 0.7495, 0.2415, 0.6632, 0.2287, 0.7495, 0.2415, 0.6632, 0.5126, 0.6866, 0.4423, 0.6849, 0.5126, 0.6866, 0.3281, 0.8609, 0.3902, 0.8486, 0.3281, 0.8609, 0.4423, 0.6849, 0.4023, 0.6387, 0.4423, 0.6849, 0.5126, 0.6866, 0.5126, 0.6866, 0.5125, 0.8064, 0.2892, 0.675, 0.2989, 0.6734, 0.3067, 0.6807, 0.2999, 0.6875, 0.3067, 0.6807, 0.3172, 0.6654, 0.3178, 0.6836, 0.3192, 0.6942, 0.3178, 0.6836, 0.3308, 0.671, 0.3394, 0.6761, 0.333, 0.6393, 0.3291, 0.6494, 0.316, 0.6536, 0.3133, 0.646, 0.3394, 0.6761, 0.3308, 0.671, 0.3342, 0.6588, 0.3436, 0.6554, 0.3436, 0.6554, 0.3342, 0.6588, 0.3291, 0.6494, 0.333, 0.6393, 0.2999, 0.6875, 0.3067, 0.6807, 0.3178, 0.6836, 0.3192, 0.6942, 0.3342, 0.6588, 0.3172, 0.6654, 0.3291, 0.6494, 0.3035, 0.6577, 0.3172, 0.6654, 0.2989, 0.6734, 0.3178, 0.6836, 0.3172, 0.6654, 0.3308, 0.671, 0.3291, 0.6494, 0.3172, 0.6654, 0.316, 0.6536, 0.3308, 0.671, 0.3172, 0.6654, 0.3342, 0.6588, 0.2942, 0.6524, 0.3035, 0.6577, 0.2989, 0.6734, 0.2892, 0.675, 0.2989, 0.6734, 0.3172, 0.6654, 0.3067, 0.6807, 0.3133, 0.646, 0.316, 0.6536, 0.3035, 0.6577, 0.2942, 0.6524, 0.316, 0.6536, 0.3172, 0.6654, 0.3035, 0.6577, 0.3803, 0.6672, 0.4114, 0.7142, 0.4074, 0.7326, 0.3935, 0.7464, 0.3738, 0.8155, 0.3935, 0.7464, 0.4075, 0.7597, 0.4115, 0.7773, 0.2672, 0.7416, 0.2892, 0.675, 0.2999, 0.6875, 0.2976, 0.7453, 0.2976, 0.7453, 0.2784, 0.7745, 0.2672, 0.7416, 0.3309, 0.7449, 0.3168, 0.7786, 0.2984, 0.7687, 0.3168, 0.7786, 0.3309, 0.7449, 0.3408, 0.7973, 0.3738, 0.8155, 0.3408, 0.7973, 0.3935, 0.7464, 0.4074, 0.7326, 0.4075, 0.7597, 0.3935, 0.7464, 0.3803, 0.6672, 0.3935, 0.7464, 0.3394, 0.6761, 0.3436, 0.6554, 0.3566, 0.6533, 0.3803, 0.6672, 0.3436, 0.6554, 0.3309, 0.7449, 0.3192, 0.6942, 0.3394, 0.6761, 0.2976, 0.7453, 0.2999, 0.6875, 0.3192, 0.6942, 0.2748, 0.6797, 0.2892, 0.675, 0.2672, 0.7416, 0.2942, 0.6524, 0.2892, 0.675, 0.2748, 0.6797, 0.4074, 0.7326, 0.5126, 0.6866, 0.5104, 0.7465, 0.4075, 0.7597, 0.4114, 0.7142, 0.5126, 0.6866, 0.4074, 0.7326, 0.4075, 0.7597, 0.5104, 0.7465, 0.3861, 0.303])
me_cube_006.materials.append(mat_material)
me_cube_006.use_remesh_preserve_volume = False
me_cube_006.use_remesh_preserve_attributes = False
me_cube_006.use_mirror_vertex_groups = False
me_cube_006.update()

# ---- objects
ob_boundry1 = bpy.data.objects.new('Boundry1', me_cube)
ob_dotmap = bpy.data.objects.new('Dotmap', me_cube_001)
ob_wallcollider = bpy.data.objects.new('WallCollider', me_cube_004)
ob_main_collider = bpy.data.objects.new('Main_Collider', me_cube_006)

# ---- transforms, parenting, visibility, modifiers, constraints
ob_boundry1.location = (0.0, 0.0, 0.0)
ob_boundry1.lock_rotations_4d = False
ob_boundry1.empty_display_type = 'ARROWS'
ob_boundry1.lineart.crease_threshold = 0.0
ob_dotmap.location = (0.0, 0.0, 0.0)
ob_dotmap.lock_rotations_4d = False
ob_dotmap.empty_display_type = 'ARROWS'
ob_dotmap.lineart.crease_threshold = 0.0
ob_wallcollider.location = (0.0, 0.0, 0.0)
ob_wallcollider.lock_rotations_4d = False
ob_wallcollider.empty_display_type = 'ARROWS'
ob_wallcollider.lineart.crease_threshold = 0.0
ob_main_collider.location = (0.0, 0.0, 0.0)
ob_main_collider.lock_rotations_4d = False
ob_main_collider.empty_display_type = 'ARROWS'
ob_main_collider.lineart.crease_threshold = 0.0

# ---- collection membership
col_collection.objects.link(ob_boundry1)
col_collection.objects.link(ob_dotmap)
col_collection.objects.link(ob_wallcollider)
col_collection.objects.link(ob_main_collider)

# ---- scene / render settings (as saved in the file)
scene.frame_start = 1; scene.frame_end = 250; scene.frame_set(0)
scene.render.engine = 'BLENDER_EEVEE_NEXT'
scene.cycles.sampling_pattern = 'TABULATED_SOBOL'
scene.cycles.use_light_tree = False
scene.view_settings.view_transform = 'Filmic'
bpy.context.view_layer.update()

# ---- added for rendering (the .blend has no active camera): camera
cam_auto = bpy.data.cameras.new('AutoCamera')
cam_auto.lens = 50.0
cam_auto.sensor_width = 36.0
cam_auto.clip_end = 1120.15
ob_auto_camera = bpy.data.objects.new('AutoCamera', cam_auto)
scene.collection.objects.link(ob_auto_camera)
ob_auto_camera.location = (66.532, -78.4342, 56.4146)
ob_auto_camera.rotation_euler = (1.09748, -7.21219e-08, 0.694738)
scene.camera = ob_auto_camera
bpy.context.view_layer.update()
